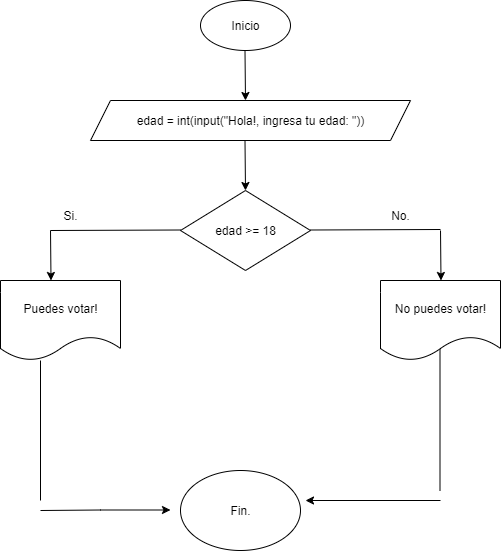

The diagram above was exported from draw.io. Its source (the exported page's mxGraphModel, read from the mxfile embedded in the PNG):
<mxGraphModel dx="872" dy="439" grid="1" gridSize="10" guides="1" tooltips="1" connect="1" arrows="1" fold="1" page="1" pageScale="1" pageWidth="827" pageHeight="1169" background="none" math="0" shadow="0">
  <root>
    <mxCell id="6ZNvOaUnmEjsk_b0JEw_-0" />
    <mxCell id="6ZNvOaUnmEjsk_b0JEw_-1" parent="6ZNvOaUnmEjsk_b0JEw_-0" />
    <mxCell id="6ZNvOaUnmEjsk_b0JEw_-2" value="&lt;font style=&quot;vertical-align: inherit;&quot;&gt;&lt;font style=&quot;vertical-align: inherit;&quot;&gt;Inicio&lt;/font&gt;&lt;/font&gt;" style="ellipse;whiteSpace=wrap;html=1;" parent="6ZNvOaUnmEjsk_b0JEw_-1" vertex="1">
      <mxGeometry x="360" y="10" width="90" height="50" as="geometry" />
    </mxCell>
    <mxCell id="6ZNvOaUnmEjsk_b0JEw_-3" value="" style="endArrow=classic;html=1;rounded=0;" parent="6ZNvOaUnmEjsk_b0JEw_-1" edge="1">
      <mxGeometry width="50" height="50" relative="1" as="geometry">
        <mxPoint x="404.5" y="60" as="sourcePoint" />
        <mxPoint x="405" y="110" as="targetPoint" />
      </mxGeometry>
    </mxCell>
    <mxCell id="6ZNvOaUnmEjsk_b0JEw_-4" value="edad = int(input(&quot;Hola!, ingresa tu edad: &quot;))" style="shape=parallelogram;perimeter=parallelogramPerimeter;whiteSpace=wrap;html=1;fixedSize=1;" parent="6ZNvOaUnmEjsk_b0JEw_-1" vertex="1">
      <mxGeometry x="250" y="110" width="320" height="40" as="geometry" />
    </mxCell>
    <mxCell id="6ZNvOaUnmEjsk_b0JEw_-5" value="" style="endArrow=classic;html=1;rounded=0;" parent="6ZNvOaUnmEjsk_b0JEw_-1" edge="1">
      <mxGeometry width="50" height="50" relative="1" as="geometry">
        <mxPoint x="404.5" y="150" as="sourcePoint" />
        <mxPoint x="405" y="200" as="targetPoint" />
      </mxGeometry>
    </mxCell>
    <mxCell id="6ZNvOaUnmEjsk_b0JEw_-6" value="edad &amp;gt;= 18" style="rhombus;whiteSpace=wrap;html=1;" parent="6ZNvOaUnmEjsk_b0JEw_-1" vertex="1">
      <mxGeometry x="340" y="200" width="130" height="80" as="geometry" />
    </mxCell>
    <mxCell id="6ZNvOaUnmEjsk_b0JEw_-7" value="" style="endArrow=none;html=1;rounded=0;" parent="6ZNvOaUnmEjsk_b0JEw_-1" edge="1">
      <mxGeometry width="50" height="50" relative="1" as="geometry">
        <mxPoint x="210" y="240" as="sourcePoint" />
        <mxPoint x="340" y="239.5" as="targetPoint" />
      </mxGeometry>
    </mxCell>
    <mxCell id="6ZNvOaUnmEjsk_b0JEw_-8" value="" style="endArrow=classic;html=1;rounded=0;" parent="6ZNvOaUnmEjsk_b0JEw_-1" edge="1">
      <mxGeometry width="50" height="50" relative="1" as="geometry">
        <mxPoint x="210" y="240" as="sourcePoint" />
        <mxPoint x="210.5" y="290" as="targetPoint" />
      </mxGeometry>
    </mxCell>
    <mxCell id="6ZNvOaUnmEjsk_b0JEw_-9" value="&lt;font style=&quot;vertical-align: inherit;&quot;&gt;&lt;font style=&quot;vertical-align: inherit;&quot;&gt;Si.&lt;/font&gt;&lt;/font&gt;" style="text;html=1;align=center;verticalAlign=middle;whiteSpace=wrap;rounded=0;" parent="6ZNvOaUnmEjsk_b0JEw_-1" vertex="1">
      <mxGeometry x="200" y="210" width="60" height="30" as="geometry" />
    </mxCell>
    <mxCell id="6ZNvOaUnmEjsk_b0JEw_-10" value="Puedes votar!" style="shape=document;whiteSpace=wrap;html=1;boundedLbl=1;" parent="6ZNvOaUnmEjsk_b0JEw_-1" vertex="1">
      <mxGeometry x="160" y="290" width="120" height="80" as="geometry" />
    </mxCell>
    <mxCell id="6ZNvOaUnmEjsk_b0JEw_-11" value="" style="endArrow=none;html=1;rounded=0;" parent="6ZNvOaUnmEjsk_b0JEw_-1" edge="1">
      <mxGeometry width="50" height="50" relative="1" as="geometry">
        <mxPoint x="470" y="239.5" as="sourcePoint" />
        <mxPoint x="600" y="239" as="targetPoint" />
      </mxGeometry>
    </mxCell>
    <mxCell id="6ZNvOaUnmEjsk_b0JEw_-12" value="" style="endArrow=classic;html=1;rounded=0;" parent="6ZNvOaUnmEjsk_b0JEw_-1" edge="1">
      <mxGeometry width="50" height="50" relative="1" as="geometry">
        <mxPoint x="600" y="240" as="sourcePoint" />
        <mxPoint x="600.5" y="290" as="targetPoint" />
      </mxGeometry>
    </mxCell>
    <mxCell id="6ZNvOaUnmEjsk_b0JEw_-13" value="&lt;font style=&quot;vertical-align: inherit;&quot;&gt;&lt;font style=&quot;vertical-align: inherit;&quot;&gt;No.&lt;/font&gt;&lt;/font&gt;" style="text;html=1;align=center;verticalAlign=middle;whiteSpace=wrap;rounded=0;" parent="6ZNvOaUnmEjsk_b0JEw_-1" vertex="1">
      <mxGeometry x="530" y="210" width="60" height="30" as="geometry" />
    </mxCell>
    <mxCell id="6ZNvOaUnmEjsk_b0JEw_-14" value="Fin." style="ellipse;whiteSpace=wrap;html=1;" parent="6ZNvOaUnmEjsk_b0JEw_-1" vertex="1">
      <mxGeometry x="340" y="480" width="120" height="80" as="geometry" />
    </mxCell>
    <mxCell id="6ZNvOaUnmEjsk_b0JEw_-15" value="" style="endArrow=classic;html=1;rounded=0;" parent="6ZNvOaUnmEjsk_b0JEw_-1" edge="1">
      <mxGeometry width="50" height="50" relative="1" as="geometry">
        <mxPoint x="200" y="520" as="sourcePoint" />
        <mxPoint x="330" y="519.5" as="targetPoint" />
        <Array as="points">
          <mxPoint x="260" y="519.5" />
        </Array>
      </mxGeometry>
    </mxCell>
    <mxCell id="6ZNvOaUnmEjsk_b0JEw_-16" value="" style="endArrow=none;html=1;rounded=0;entryX=0.333;entryY=0.875;entryDx=0;entryDy=0;entryPerimeter=0;" parent="6ZNvOaUnmEjsk_b0JEw_-1" edge="1">
      <mxGeometry width="50" height="50" relative="1" as="geometry">
        <mxPoint x="200" y="510" as="sourcePoint" />
        <mxPoint x="200.00000000000003" y="370" as="targetPoint" />
      </mxGeometry>
    </mxCell>
    <mxCell id="6ZNvOaUnmEjsk_b0JEw_-17" value="" style="endArrow=none;html=1;rounded=0;" parent="6ZNvOaUnmEjsk_b0JEw_-1" edge="1">
      <mxGeometry width="50" height="50" relative="1" as="geometry">
        <mxPoint x="599.5" y="500" as="sourcePoint" />
        <mxPoint x="599.5" y="350" as="targetPoint" />
      </mxGeometry>
    </mxCell>
    <mxCell id="6ZNvOaUnmEjsk_b0JEw_-18" value="" style="endArrow=classic;html=1;rounded=0;" parent="6ZNvOaUnmEjsk_b0JEw_-1" edge="1">
      <mxGeometry width="50" height="50" relative="1" as="geometry">
        <mxPoint x="600" y="510" as="sourcePoint" />
        <mxPoint x="465" y="510" as="targetPoint" />
      </mxGeometry>
    </mxCell>
    <mxCell id="6ZNvOaUnmEjsk_b0JEw_-19" value="No puedes votar!" style="shape=document;whiteSpace=wrap;html=1;boundedLbl=1;" parent="6ZNvOaUnmEjsk_b0JEw_-1" vertex="1">
      <mxGeometry x="540" y="290" width="120" height="80" as="geometry" />
    </mxCell>
  </root>
</mxGraphModel>